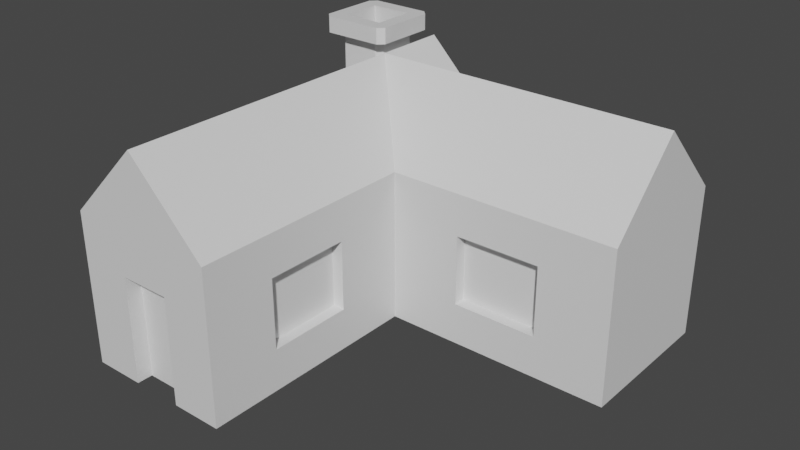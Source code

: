 # Source: House_1.blend  (saved by Blender 3.5.10; exported with 4.5.12 LTS)
import bpy
from mathutils import Matrix  # noqa: F401  (used for matrix-valued properties, if any)

bpy.ops.wm.read_factory_settings(use_empty=True)
scene = bpy.context.scene
scene.name = 'Scene'

# ---- collections
col_collection = bpy.data.collections.new('Collection'); scene.collection.children.link(col_collection)

# ---- materials (node trees are filled in below, after node groups)
mat_base = bpy.data.materials.new('Base')
mat_base.alpha_threshold = 0.0
mat_base.use_transparent_shadow = False
mat_base.roughness = 0.5
mat_base.line_color = (0.0, 0.0, 0.0, 1.0)

# ---- material node trees
mat_base.use_nodes = True; mat_base.node_tree.nodes.clear()
_N = mat_base.node_tree.nodes; _L = mat_base.node_tree.links
n0 = _N.new('ShaderNodeOutputMaterial'); n0.name = 'Material Output'; n0.location = (300, 300)
n1 = _N.new('ShaderNodeBsdfPrincipled'); n1.name = 'Principled BSDF'; n1.location = (10, 300)
n1.distribution = 'GGX'
n1.subsurface_method = 'RANDOM_WALK_SKIN'
n1.inputs[3].default_value = 1.45
n1.inputs[27].default_value = (0.0, 0.0, 0.0, 1.0)
n1.inputs[28].default_value = 1.0
_L.new(n1.outputs[0], n0.inputs[0])
n0.is_active_output = True

# ---- world
world_world = bpy.data.worlds.new('World'); scene.world = world_world
world_world.use_nodes = True; world_world.node_tree.nodes.clear()
_N = world_world.node_tree.nodes; _L = world_world.node_tree.links
n0 = _N.new('ShaderNodeOutputWorld'); n0.name = 'World Output'; n0.location = (300, 300)
n1 = _N.new('ShaderNodeBackground'); n1.name = 'Background'; n1.location = (10, 300)
n1.inputs[0].default_value = (0.05088, 0.05088, 0.05088, 1.0)
_L.new(n1.outputs[0], n0.inputs[0])
n0.is_active_output = True
world_world.color = (0.05088, 0.05088, 0.05088)
world_world.use_sun_shadow = False
world_world.sun_shadow_jitter_overblur = 0.0

# ---- meshes
me_cube_001 = bpy.data.meshes.new('Cube.001')
me_cube_001.from_pydata([(-1.246, -3.356, -2.045), (-1.246, -3.356, -0.04523), (-1.246, -0.3563, -2.045), (0.754, -3.356, -2.045), (0.754, -3.356, -0.04523), (0.754, -0.3563, -2.045), (0.754, -0.3563, -0.04523), (-0.246, -3.356, 0.9548), (-1.246, 1.644, -2.045), (0.754, 1.644, -2.045), (0.754, 1.644, -0.04523), (3.754, -0.3563, -0.04523), (3.754, -0.3563, -2.045), (3.754, 1.644, -0.04523), (3.754, 1.644, -2.045), (0.754, 0.6437, 0.9548), (3.754, 0.6437, 0.9548), (-1.246, -2.414, -1.503), (-1.246, -2.414, -0.5879), (-1.246, -1.299, -0.5879), (-1.246, -1.299, -1.503), (1.697, -0.3563, -0.5879), (1.697, -0.3563, -1.503), (2.811, -0.3563, -1.503), (2.811, -0.3563, -0.5879), (0.754, -1.299, -1.503), (0.754, -1.299, -0.5879), (0.754, -2.414, -0.5879), (0.754, -2.414, -1.503), (1.697, 1.644, -1.503), (1.697, 1.644, -0.5879), (2.811, 1.644, -0.5879), (2.811, 1.644, -1.503), (-1.092, -2.414, -1.503), (-1.092, -2.414, -0.5879), (-1.092, -1.299, -1.503), (-1.092, -1.299, -0.5879), (1.697, -0.2021, -0.5879), (1.697, -0.2021, -1.503), (2.811, -0.2021, -0.5879), (2.811, -0.2021, -1.503), (0.5998, -1.299, -0.5879), (0.5998, -1.299, -1.503), (0.5998, -2.414, -1.503), (0.5998, -2.414, -0.5879), (1.697, 1.49, -0.5879), (1.697, 1.49, -1.503), (2.811, 1.49, -1.503), (2.811, 1.49, -0.5879), (-0.5794, -3.356, -2.045), (0.0873, -3.356, -2.045), (0.0873, -3.356, -0.04523), (-0.5794, -3.356, -0.04523), (-1.246, -3.356, -0.6452), (0.754, -3.356, -0.6452), (0.0873, -3.356, -0.6452), (-0.5794, -3.356, -0.6452), (-0.5794, -3.156, -2.045), (0.0873, -3.156, -2.045), (0.0873, -3.156, -0.6452), (-0.5794, -3.156, -0.6452), (-0.246, 0.6437, 0.9548), (-0.246, 1.644, 0.9548), (-1.246, 1.644, -0.04523), (-0.246, -0.3563, 0.9548), (-1.246, -0.3563, -0.04523), (-0.4663, 1.356, 1.268), (-1.026, 1.356, 1.268), (-0.4663, 0.8021, 1.268), (-1.026, 0.8021, 1.268), (-0.4079, 1.415, 1.268), (-1.084, 1.415, 1.268), (-0.4079, 0.7437, 1.268), (-1.084, 0.7437, 1.268), (-0.4663, 1.356, 0.1167), (-1.026, 1.356, 0.1167), (-0.4663, 0.8021, 0.1167), (-1.026, 0.8021, 0.1167), (-1.004, 0.7437, 0.197), (-1.084, 0.824, 0.1167), (-1.097, 0.6655, 0.104), (-0.4079, 0.824, 0.7929), (-0.4882, 0.7437, 0.7126), (-0.3953, 0.6655, 0.8055), (-1.084, 1.334, 0.1167), (-1.004, 1.415, 0.197), (-1.124, 1.472, 0.07654), (-0.4882, 1.415, 0.7126), (-0.4079, 1.334, 0.7929), (-0.3678, 1.472, 0.833), (-0.4882, 0.7437, 1.054), (-0.4079, 0.824, 1.054), (-0.3512, 0.687, 1.054), (-1.084, 0.824, 1.054), (-1.004, 0.7437, 1.054), (-1.141, 0.687, 1.054), (-0.4079, 1.334, 1.054), (-0.4882, 1.415, 1.054), (-0.3512, 1.472, 1.054), (-1.004, 1.415, 1.054), (-1.084, 1.334, 1.054), (-1.141, 1.472, 1.054), (-0.2663, 1.476, 1.268), (-0.3465, 1.556, 1.268), (-0.323, 1.5, 1.268), (-1.146, 1.556, 1.268), (-1.226, 1.476, 1.268), (-1.169, 1.5, 1.268), (-0.3465, 0.6021, 1.268), (-0.2663, 0.6823, 1.268), (-0.323, 0.6588, 1.268), (-1.226, 0.6823, 1.268), (-1.146, 0.6021, 1.268), (-1.169, 0.6588, 1.268), (-0.3465, 1.556, 1.054), (-0.2663, 1.476, 1.054), (-0.323, 1.5, 1.054), (-0.2663, 0.6823, 1.054), (-0.3465, 0.6021, 1.054), (-0.323, 0.6588, 1.054), (-1.146, 0.6021, 1.054), (-1.226, 0.6823, 1.054), (-1.169, 0.6588, 1.054), (-1.226, 1.476, 1.054), (-1.146, 1.556, 1.054), (-1.169, 1.5, 1.054)], [], [(25, 26, 41, 42), (20, 17, 33, 35), (21, 22, 38, 37), (56, 52, 1, 53), (3, 50, 58), (4, 6, 64, 7), (8, 63, 10, 9), (65, 1, 7, 64), (1, 52, 51, 4, 7), (10, 63, 62), (5, 2, 8, 9), (2, 65, 63, 8), (61, 15, 10), (11, 12, 14, 13, 16), (5, 9, 14, 12), (17, 18, 34, 33), (15, 6, 11, 16), (10, 15, 16, 13), (6, 15, 61), (62, 61, 10), (64, 6, 61), (0, 53, 1, 18, 17), (1, 65, 19, 18), (65, 2, 20, 19), (2, 0, 17, 20), (6, 5, 22, 21), (5, 12, 23, 22), (12, 11, 24, 23), (11, 6, 21, 24), (5, 6, 26, 25), (6, 4, 27, 26), (4, 54, 3, 28, 27), (3, 5, 25, 28), (9, 10, 30, 29), (10, 13, 31, 30), (13, 14, 32, 31), (14, 9, 29, 32), (33, 34, 36, 35), (37, 38, 40, 39), (42, 41, 44, 43), (46, 45, 48, 47), (24, 21, 37, 39), (29, 30, 45, 46), (18, 19, 36, 34), (28, 25, 42, 43), (22, 23, 40, 38), (32, 29, 46, 47), (19, 20, 35, 36), (26, 27, 44, 41), (23, 24, 39, 40), (30, 31, 48, 45), (27, 28, 43, 44), (31, 32, 47, 48), (54, 4, 51, 55), (55, 51, 52, 56), (56, 49, 57, 60), (3, 54, 55, 50), (49, 56, 53, 0), (58, 59, 60, 57), (55, 56, 60, 59), (50, 55, 59, 58), (2, 5, 58, 57), (5, 3, 58), (0, 2, 57), (49, 0, 57), (92, 91, 96, 98, 116, 115, 117, 119), (95, 94, 90, 92, 119, 118, 120, 122), (84, 79, 93, 100), (83, 82, 78, 80, 65, 64), (67, 69, 77, 75), (115, 102, 109, 117), (123, 121, 111, 106), (98, 97, 99, 101, 125, 124, 114, 116), (87, 85, 99, 97), (86, 85, 87, 89, 62, 63), (89, 88, 81, 83, 64, 61, 62), (81, 88, 96, 91), (73, 71, 107, 106, 111, 113), (72, 73, 113, 112, 108, 110), (70, 72, 110, 109, 102, 104), (71, 70, 104, 103, 105, 107), (114, 124, 105, 103), (120, 118, 108, 112), (101, 100, 93, 95, 122, 121, 123, 125), (67, 66, 70, 71), (68, 69, 73, 72), (69, 67, 71, 73), (66, 68, 72, 70), (77, 76, 74, 75), (66, 67, 75, 74), (68, 66, 74, 76), (69, 68, 76, 77), (80, 79, 84, 86, 63, 65), (78, 79, 80), (81, 82, 83), (84, 85, 86), (87, 88, 89), (90, 91, 92), (93, 94, 95), (96, 97, 98), (99, 100, 101), (102, 103, 104), (105, 106, 107), (108, 109, 110), (111, 112, 113), (114, 115, 116), (117, 118, 119), (120, 121, 122), (123, 124, 125), (114, 103, 102, 115), (108, 118, 117, 109), (111, 121, 120, 112), (105, 124, 123, 106), (90, 82, 81, 91), (93, 79, 78, 94), (99, 85, 84, 100), (87, 97, 96, 88), (78, 82, 90, 94)])
_uv = me_cube_001.uv_layers.new(name='UVMap')
_uv.uv.foreach_set('vector', [0.4428, 0.5452, 0.5572, 0.5452, 0.5572, 0.5452, 0.4428, 0.5452, 0.4428, 0.2048, 0.4428, 0.04522, 0.4428, 0.04522, 0.4428, 0.2048, 0.5572, 0.5, 0.4428, 0.5, 0.4428, 0.5, 0.5572, 0.5, 0.5, 0.9167, 0.625, 0.9167, 0.625, 1.0, 0.5, 1.0, 0.0, 0.0, 0.0, 0.0, 0.0, 0.0, 0.625, 0.75, 0.625, 0.5, 0.625, 0.5, 0.625, 0.75, 0.375, 0.25, 0.625, 0.25, 0.625, 0.5, 0.375, 0.5, 0.625, 0.25, 0.625, 0.0, 0.625, 0.0, 0.625, 0.25, 0.625, 1.0, 0.625, 0.9167, 0.625, 0.8333, 0.625, 0.75, 0.625, 1.0, 0.625, 0.5, 0.625, 0.25, 0.625, 0.5, 0.375, 0.5, 0.125, 0.5, 0.125, 0.5, 0.375, 0.5, 0.375, 0.25, 0.625, 0.25, 0.625, 0.25, 0.375, 0.25, 0.625, 0.5, 0.625, 0.5, 0.625, 0.5, 0.625, 0.5, 0.375, 0.5, 0.375, 0.5, 0.625, 0.5, 0.625, 0.5, 0.375, 0.5, 0.375, 0.5, 0.375, 0.5, 0.375, 0.5, 0.4428, 0.04522, 0.5572, 0.04522, 0.5572, 0.04522, 0.4428, 0.04522, 0.625, 0.5, 0.625, 0.5, 0.625, 0.5, 0.625, 0.5, 0.625, 0.5, 0.625, 0.5, 0.625, 0.5, 0.625, 0.5, 0.625, 0.5, 0.625, 0.5, 0.625, 0.5, 0.625, 0.5, 0.625, 0.5, 0.625, 0.5, 0.625, 0.5, 0.625, 0.5, 0.625, 0.5, 0.375, 0.0, 0.5, 0.0, 0.625, 0.0, 0.5572, 0.04522, 0.4428, 0.04522, 0.625, 0.0, 0.625, 0.25, 0.5572, 0.2048, 0.5572, 0.04522, 0.625, 0.25, 0.375, 0.25, 0.4428, 0.2048, 0.5572, 0.2048, 0.375, 0.25, 0.375, 0.0, 0.4428, 0.04522, 0.4428, 0.2048, 0.625, 0.5, 0.375, 0.5, 0.4428, 0.5, 0.5572, 0.5, 0.375, 0.5, 0.375, 0.5, 0.4428, 0.5, 0.4428, 0.5, 0.375, 0.5, 0.625, 0.5, 0.5572, 0.5, 0.4428, 0.5, 0.625, 0.5, 0.625, 0.5, 0.5572, 0.5, 0.5572, 0.5, 0.375, 0.5, 0.625, 0.5, 0.5572, 0.5452, 0.4428, 0.5452, 0.625, 0.5, 0.625, 0.75, 0.5572, 0.7048, 0.5572, 0.5452, 0.625, 0.75, 0.5, 0.75, 0.375, 0.75, 0.4428, 0.7048, 0.5572, 0.7048, 0.375, 0.75, 0.375, 0.5, 0.4428, 0.5452, 0.4428, 0.7048, 0.375, 0.5, 0.625, 0.5, 0.5572, 0.5, 0.4428, 0.5, 0.625, 0.5, 0.625, 0.5, 0.5572, 0.5, 0.5572, 0.5, 0.625, 0.5, 0.375, 0.5, 0.4428, 0.5, 0.5572, 0.5, 0.375, 0.5, 0.375, 0.5, 0.4428, 0.5, 0.4428, 0.5, 0.4428, 0.04522, 0.5572, 0.04522, 0.5572, 0.2048, 0.4428, 0.2048, 0.5572, 0.5, 0.4428, 0.5, 0.4428, 0.5, 0.5572, 0.5, 0.4428, 0.5452, 0.5572, 0.5452, 0.5572, 0.7048, 0.4428, 0.7048, 0.4428, 0.5, 0.5572, 0.5, 0.5572, 0.5, 0.4428, 0.5, 0.5572, 0.5, 0.5572, 0.5, 0.5572, 0.5, 0.5572, 0.5, 0.4428, 0.5, 0.5572, 0.5, 0.5572, 0.5, 0.4428, 0.5, 0.5572, 0.04522, 0.5572, 0.2048, 0.5572, 0.2048, 0.5572, 0.04522, 0.4428, 0.7048, 0.4428, 0.5452, 0.4428, 0.5452, 0.4428, 0.7048, 0.4428, 0.5, 0.4428, 0.5, 0.4428, 0.5, 0.4428, 0.5, 0.4428, 0.5, 0.4428, 0.5, 0.4428, 0.5, 0.4428, 0.5, 0.5572, 0.2048, 0.4428, 0.2048, 0.4428, 0.2048, 0.5572, 0.2048, 0.5572, 0.5452, 0.5572, 0.7048, 0.5572, 0.7048, 0.5572, 0.5452, 0.4428, 0.5, 0.5572, 0.5, 0.5572, 0.5, 0.4428, 0.5, 0.5572, 0.5, 0.5572, 0.5, 0.5572, 0.5, 0.5572, 0.5, 0.5572, 0.7048, 0.4428, 0.7048, 0.4428, 0.7048, 0.5572, 0.7048, 0.5572, 0.5, 0.4428, 0.5, 0.4428, 0.5, 0.5572, 0.5, 0.5, 0.75, 0.625, 0.75, 0.625, 0.8333, 0.5, 0.8333, 0.5, 0.8333, 0.625, 0.8333, 0.625, 0.9167, 0.5, 0.9167, 0.5, 0.9167, 0.375, 0.9167, 0.375, 0.9167, 0.5, 0.9167, 0.375, 0.75, 0.5, 0.75, 0.5, 0.8333, 0.375, 0.8333, 0.375, 0.9167, 0.5, 0.9167, 0.5, 1.0, 0.375, 1.0, 0.375, 0.8333, 0.5, 0.8333, 0.5, 0.9167, 0.375, 0.9167, 0.5, 0.8333, 0.5, 0.9167, 0.5, 0.9167, 0.5, 0.8333, 0.375, 0.8333, 0.5, 0.8333, 0.5, 0.8333, 0.375, 0.8333, 0.0, 0.0, 0.0, 0.0, 0.0, 0.0, 0.0, 0.0, 0.0, 0.0, 0.0, 0.0, 0.0, 0.0, 0.0, 0.0, 0.0, 0.0, 0.0, 0.0, 0.0, 0.0, 0.0, 0.0, 0.0, 0.0, 0.625, 0.25, 0.625, 0.25, 0.625, 0.25, 0.625, 0.25, 0.625, 0.25, 0.625, 0.25, 0.625, 0.25, 0.625, 0.25, 0.625, 0.25, 0.625, 0.25, 0.625, 0.25, 0.625, 0.25, 0.625, 0.25, 0.625, 0.25, 0.625, 0.25, 0.625, 0.25, 0.625, 0.25, 0.625, 0.25, 0.625, 0.25, 0.625, 0.25, 0.625, 0.25, 0.625, 0.25, 0.625, 0.25, 0.625, 0.25, 0.625, 0.25, 0.625, 0.25, 0.625, 0.25, 0.625, 0.25, 0.625, 0.25, 0.625, 0.25, 0.625, 0.25, 0.625, 0.25, 0.625, 0.25, 0.625, 0.25, 0.625, 0.25, 0.625, 0.25, 0.625, 0.25, 0.625, 0.25, 0.625, 0.25, 0.625, 0.25, 0.625, 0.25, 0.625, 0.25, 0.625, 0.25, 0.625, 0.25, 0.625, 0.25, 0.625, 0.25, 0.625, 0.25, 0.625, 0.25, 0.625, 0.25, 0.625, 0.25, 0.625, 0.25, 0.625, 0.25, 0.625, 0.25, 0.625, 0.25, 0.625, 0.25, 0.625, 0.25, 0.625, 0.25, 0.625, 0.25, 0.625, 0.25, 0.625, 0.25, 0.625, 0.25, 0.625, 0.25, 0.625, 0.25, 0.625, 0.25, 0.625, 0.25, 0.625, 0.25, 0.625, 0.25, 0.625, 0.25, 0.625, 0.25, 0.625, 0.25, 0.625, 0.25, 0.625, 0.25, 0.625, 0.25, 0.625, 0.25, 0.625, 0.25, 0.625, 0.25, 0.625, 0.25, 0.625, 0.25, 0.625, 0.25, 0.625, 0.25, 0.625, 0.25, 0.625, 0.25, 0.625, 0.25, 0.625, 0.25, 0.625, 0.25, 0.625, 0.25, 0.625, 0.25, 0.625, 0.25, 0.625, 0.25, 0.625, 0.25, 0.625, 0.25, 0.625, 0.25, 0.625, 0.25, 0.625, 0.25, 0.625, 0.25, 0.625, 0.25, 0.625, 0.25, 0.625, 0.25, 0.625, 0.25, 0.625, 0.25, 0.625, 0.25, 0.625, 0.25, 0.625, 0.25, 0.625, 0.25, 0.625, 0.25, 0.625, 0.25, 0.625, 0.25, 0.625, 0.25, 0.625, 0.25, 0.625, 0.25, 0.625, 0.25, 0.625, 0.25, 0.625, 0.25, 0.625, 0.25, 0.625, 0.25, 0.625, 0.25, 0.625, 0.25, 0.625, 0.25, 0.625, 0.25, 0.625, 0.25, 0.625, 0.25, 0.625, 0.25, 0.625, 0.25, 0.625, 0.25, 0.625, 0.25, 0.625, 0.25, 0.625, 0.25, 0.625, 0.25, 0.625, 0.25, 0.625, 0.25, 0.625, 0.25, 0.625, 0.25, 0.625, 0.25, 0.625, 0.25, 0.625, 0.25, 0.625, 0.25, 0.625, 0.25, 0.625, 0.25, 0.625, 0.25, 0.625, 0.25, 0.625, 0.25, 0.625, 0.25, 0.625, 0.25, 0.625, 0.25, 0.625, 0.25, 0.625, 0.25, 0.625, 0.25, 0.625, 0.25, 0.625, 0.25, 0.625, 0.25, 0.625, 0.25, 0.625, 0.25, 0.625, 0.25, 0.625, 0.25, 0.625, 0.25, 0.625, 0.25, 0.625, 0.25, 0.625, 0.25, 0.625, 0.25, 0.625, 0.25, 0.625, 0.25, 0.625, 0.25, 0.625, 0.25, 0.625, 0.25, 0.625, 0.25, 0.625, 0.25, 0.625, 0.25, 0.625, 0.25, 0.625, 0.25, 0.625, 0.25, 0.625, 0.25, 0.625, 0.25, 0.625, 0.25, 0.625, 0.25, 0.625, 0.25, 0.625, 0.25, 0.625, 0.25, 0.625, 0.25, 0.625, 0.25, 0.625, 0.25, 0.625, 0.25, 0.625, 0.25, 0.625, 0.25, 0.625, 0.25, 0.625, 0.25, 0.625, 0.25, 0.625, 0.25, 0.625, 0.25, 0.625, 0.25, 0.625, 0.25, 0.625, 0.25, 0.625, 0.25, 0.625, 0.25, 0.625, 0.25, 0.625, 0.25, 0.625, 0.25, 0.625, 0.25, 0.625, 0.25, 0.625, 0.25, 0.625, 0.25, 0.625, 0.25, 0.625, 0.25, 0.625, 0.25, 0.625, 0.25, 0.625, 0.25, 0.625, 0.25, 0.625, 0.25, 0.625, 0.25, 0.625, 0.25, 0.625, 0.25, 0.625, 0.25, 0.625, 0.25, 0.625, 0.25, 0.625, 0.25, 0.625, 0.25, 0.625, 0.25, 0.625, 0.25, 0.625, 0.25, 0.625, 0.25, 0.625, 0.25, 0.625, 0.25, 0.625, 0.25, 0.625, 0.25, 0.625, 0.25, 0.625, 0.25, 0.625, 0.25, 0.625, 0.25, 0.625, 0.25, 0.625, 0.25])
me_cube_001.materials.append(mat_base)
me_cube_001.update()

# ---- objects
ob_cube = bpy.data.objects.new('Cube', me_cube_001)

# ---- transforms, parenting, visibility, modifiers, constraints
ob_cube.location = (0.006032, -0.00375, 2.045)

# ---- collection membership
col_collection.objects.link(ob_cube)

# ---- scene / render settings (as saved in the file)
scene.frame_start = 1; scene.frame_end = 250; scene.frame_set(1)
scene.render.engine = 'BLENDER_EEVEE_NEXT'
scene.cycles.sampling_pattern = 'TABULATED_SOBOL'
scene.view_settings.view_transform = 'Filmic'
bpy.context.view_layer.update()

# ---- added for rendering (the .blend has no active camera and no usable light): camera, sun
cam_auto = bpy.data.cameras.new('AutoCamera')
cam_auto.lens = 50.0
cam_auto.sensor_width = 36.0
cam_auto.clip_end = 1000.0
ob_auto_camera = bpy.data.objects.new('AutoCamera', cam_auto)
scene.collection.objects.link(ob_auto_camera)
ob_auto_camera.location = (8.48507, -9.53008, 7.43688)
ob_auto_camera.rotation_euler = (1.09748, -7.21219e-08, 0.694738)
scene.camera = ob_auto_camera
light_auto_sun = bpy.data.lights.new('AutoSun', 'SUN')
light_auto_sun.energy = 3.0
light_auto_sun.angle = 0.0523599
ob_auto_sun = bpy.data.objects.new('AutoSun', light_auto_sun)
scene.collection.objects.link(ob_auto_sun)
ob_auto_sun.rotation_euler = (0.872665, 0.174533, 0.523599)
bpy.context.view_layer.update()

